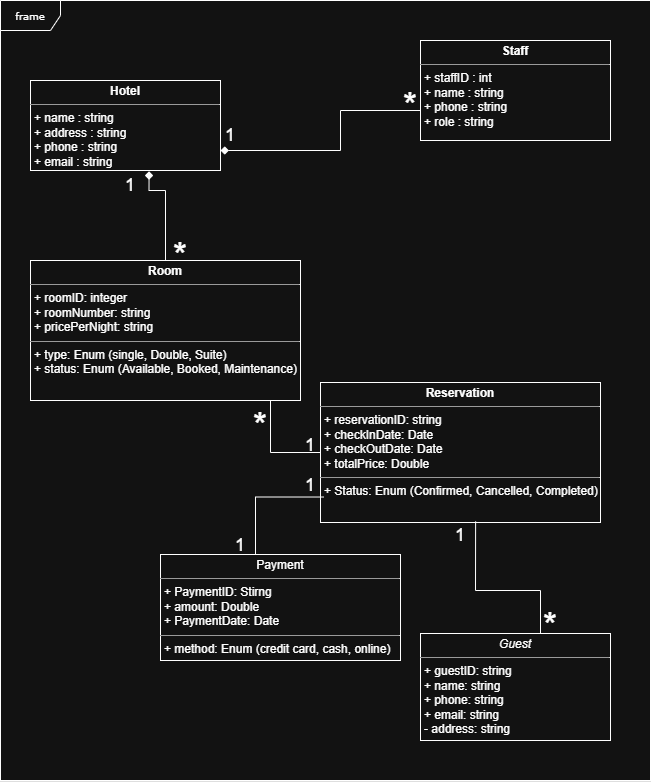

The diagram above was exported from draw.io. Its source (the exported page's mxGraphModel, read from the mxfile embedded in the PNG):
<mxGraphModel dx="1965" dy="1043" grid="1" gridSize="10" guides="1" tooltips="1" connect="1" arrows="1" fold="1" page="1" pageScale="1" pageWidth="850" pageHeight="1100" background="none" math="0" shadow="0">
  <root>
    <mxCell id="0" />
    <mxCell id="1" parent="0" />
    <mxCell id="kQZA5z89-_DQHvP7GIY3-18" value="" style="whiteSpace=wrap;html=1;" vertex="1" parent="1">
      <mxGeometry x="30" y="190" width="650" height="780" as="geometry" />
    </mxCell>
    <mxCell id="17acba5748e5396b-1" value="frame" style="shape=umlFrame;whiteSpace=wrap;html=1;rounded=0;shadow=0;comic=0;labelBackgroundColor=none;strokeWidth=1;fontFamily=Verdana;fontSize=10;align=center;" parent="1" vertex="1">
      <mxGeometry x="30" y="190" width="650" height="780" as="geometry" />
    </mxCell>
    <mxCell id="5d2195bd80daf111-9" value="&lt;p style=&quot;margin:0px;margin-top:4px;text-align:center;&quot;&gt;&lt;i&gt;Guest&lt;/i&gt;&lt;/p&gt;&lt;hr size=&quot;1&quot;&gt;&lt;p style=&quot;margin:0px;margin-left:4px;&quot;&gt;+ guestID: string&lt;br&gt;+ name: string&lt;/p&gt;&lt;p style=&quot;margin:0px;margin-left:4px;&quot;&gt;+ phone: string&lt;/p&gt;&lt;p style=&quot;margin:0px;margin-left:4px;&quot;&gt;+ email: string&lt;/p&gt;&lt;p style=&quot;margin:0px;margin-left:4px;&quot;&gt;- address: string&lt;/p&gt;" style="verticalAlign=top;align=left;overflow=fill;fontSize=12;fontFamily=Helvetica;html=1;rounded=0;shadow=0;comic=0;labelBackgroundColor=none;strokeWidth=1" parent="1" vertex="1">
      <mxGeometry x="450" y="823" width="190" height="107" as="geometry" />
    </mxCell>
    <mxCell id="5d2195bd80daf111-10" value="&lt;p style=&quot;margin:0px;margin-top:4px;text-align:center;&quot;&gt;&lt;b&gt;Reservation&lt;/b&gt;&lt;/p&gt;&lt;hr size=&quot;1&quot;&gt;&lt;p style=&quot;margin:0px;margin-left:4px;&quot;&gt;+ reservationID: string&lt;/p&gt;&lt;p style=&quot;margin:0px;margin-left:4px;&quot;&gt;+ checkInDate: Date&lt;br&gt;+ checkOutDate: Date&lt;/p&gt;&lt;p style=&quot;margin:0px;margin-left:4px;&quot;&gt;+ totalPrice: Double&lt;/p&gt;&lt;hr size=&quot;1&quot;&gt;&lt;p style=&quot;margin:0px;margin-left:4px;&quot;&gt;+ Status: Enum (Confirmed, Cancelled, Completed)&lt;br&gt;&lt;/p&gt;" style="verticalAlign=top;align=left;overflow=fill;fontSize=12;fontFamily=Helvetica;html=1;rounded=0;shadow=0;comic=0;labelBackgroundColor=none;strokeWidth=1" parent="1" vertex="1">
      <mxGeometry x="350" y="572" width="280" height="140" as="geometry" />
    </mxCell>
    <mxCell id="5d2195bd80daf111-12" value="&lt;p style=&quot;margin:0px;margin-top:4px;text-align:center;&quot;&gt;Payment&lt;/p&gt;&lt;hr size=&quot;1&quot;&gt;&lt;p style=&quot;margin:0px;margin-left:4px;&quot;&gt;+ PaymentID: Stirng&lt;br&gt;+ amount: Double&lt;/p&gt;&lt;p style=&quot;margin:0px;margin-left:4px;&quot;&gt;+ PaymentDate: Date&lt;/p&gt;&lt;hr size=&quot;1&quot;&gt;&lt;p style=&quot;margin:0px;margin-left:4px;&quot;&gt;+ method: Enum (credit card, cash, online)&lt;br&gt;&lt;/p&gt;" style="verticalAlign=top;align=left;overflow=fill;fontSize=12;fontFamily=Helvetica;html=1;rounded=0;shadow=0;comic=0;labelBackgroundColor=none;strokeWidth=1" parent="1" vertex="1">
      <mxGeometry x="190" y="744" width="240" height="106" as="geometry" />
    </mxCell>
    <mxCell id="5d2195bd80daf111-15" value="&lt;p style=&quot;margin:0px;margin-top:4px;text-align:center;&quot;&gt;&lt;b&gt;Staff&lt;/b&gt;&lt;/p&gt;&lt;hr size=&quot;1&quot;&gt;&lt;p style=&quot;margin:0px;margin-left:4px;&quot;&gt;+ staffID : int&lt;/p&gt;&lt;p style=&quot;margin:0px;margin-left:4px;&quot;&gt;+ name : string&lt;/p&gt;&lt;p style=&quot;margin:0px;margin-left:4px;&quot;&gt;+ phone : string&lt;/p&gt;&lt;p style=&quot;margin:0px;margin-left:4px;&quot;&gt;+ role : string&lt;/p&gt;" style="verticalAlign=top;align=left;overflow=fill;fontSize=12;fontFamily=Helvetica;html=1;rounded=0;shadow=0;comic=0;labelBackgroundColor=none;strokeWidth=1" parent="1" vertex="1">
      <mxGeometry x="450" y="230" width="190" height="100" as="geometry" />
    </mxCell>
    <mxCell id="5d2195bd80daf111-24" style="edgeStyle=orthogonalEdgeStyle;rounded=0;html=1;labelBackgroundColor=none;startFill=1;endArrow=none;endFill=1;endSize=10;fontFamily=Verdana;fontSize=10;exitX=0.624;exitY=1.009;exitDx=0;exitDy=0;exitPerimeter=0;startArrow=diamond;" parent="1" source="5d2195bd80daf111-19" target="5d2195bd80daf111-20" edge="1">
      <mxGeometry relative="1" as="geometry">
        <Array as="points">
          <mxPoint x="179" y="380" />
          <mxPoint x="195" y="380" />
        </Array>
      </mxGeometry>
    </mxCell>
    <mxCell id="5d2195bd80daf111-25" style="edgeStyle=orthogonalEdgeStyle;rounded=0;html=1;labelBackgroundColor=none;startFill=1;endArrow=none;endFill=0;endSize=10;fontFamily=Verdana;fontSize=10;startArrow=diamond;" parent="1" source="5d2195bd80daf111-19" target="5d2195bd80daf111-15" edge="1">
      <mxGeometry relative="1" as="geometry">
        <Array as="points">
          <mxPoint x="370" y="340" />
          <mxPoint x="370" y="300" />
        </Array>
      </mxGeometry>
    </mxCell>
    <mxCell id="5d2195bd80daf111-19" value="&lt;p style=&quot;margin:0px;margin-top:4px;text-align:center;&quot;&gt;&lt;b&gt;Hotel&lt;/b&gt;&lt;/p&gt;&lt;hr size=&quot;1&quot;&gt;&lt;p style=&quot;margin:0px;margin-left:4px;&quot;&gt;+ name : string&lt;br&gt;+ address : string&lt;/p&gt;&lt;p style=&quot;margin:0px;margin-left:4px;&quot;&gt;+ phone : string&lt;/p&gt;&lt;p style=&quot;margin:0px;margin-left:4px;&quot;&gt;+ email : string&lt;/p&gt;" style="verticalAlign=top;align=left;overflow=fill;fontSize=12;fontFamily=Helvetica;html=1;rounded=0;shadow=0;comic=0;labelBackgroundColor=none;strokeWidth=1" parent="1" vertex="1">
      <mxGeometry x="60" y="270" width="190" height="90" as="geometry" />
    </mxCell>
    <mxCell id="5d2195bd80daf111-30" style="edgeStyle=orthogonalEdgeStyle;rounded=0;html=1;labelBackgroundColor=none;startFill=0;endArrow=none;endFill=0;endSize=10;fontFamily=Verdana;fontSize=10;" parent="1" source="5d2195bd80daf111-20" target="5d2195bd80daf111-10" edge="1">
      <mxGeometry relative="1" as="geometry">
        <Array as="points">
          <mxPoint x="300" y="580" />
          <mxPoint x="300" y="642" />
        </Array>
      </mxGeometry>
    </mxCell>
    <mxCell id="5d2195bd80daf111-32" style="edgeStyle=orthogonalEdgeStyle;rounded=0;html=1;labelBackgroundColor=none;startFill=0;endArrow=none;endFill=0;endSize=10;fontFamily=Verdana;fontSize=10;exitX=0.012;exitY=0.818;exitDx=0;exitDy=0;exitPerimeter=0;entryX=0.5;entryY=0;entryDx=0;entryDy=0;" parent="1" source="5d2195bd80daf111-10" target="5d2195bd80daf111-12" edge="1">
      <mxGeometry relative="1" as="geometry">
        <Array as="points">
          <mxPoint x="285" y="687" />
        </Array>
      </mxGeometry>
    </mxCell>
    <mxCell id="5d2195bd80daf111-20" value="&lt;p style=&quot;margin:0px;margin-top:4px;text-align:center;&quot;&gt;&lt;b&gt;Room&lt;/b&gt;&lt;/p&gt;&lt;hr size=&quot;1&quot;&gt;&lt;p style=&quot;margin:0px;margin-left:4px;&quot;&gt;+ roomID: integer&lt;br&gt;+ roomNumber: string&lt;/p&gt;&lt;p style=&quot;margin:0px;margin-left:4px;&quot;&gt;+ pricePerNight: string&lt;/p&gt;&lt;hr size=&quot;1&quot;&gt;&lt;p style=&quot;margin:0px;margin-left:4px;&quot;&gt;+ type: Enum (single, Double, Suite)&lt;br&gt;+ status: Enum (Available, Booked, Maintenance)&lt;/p&gt;" style="verticalAlign=top;align=left;overflow=fill;fontSize=12;fontFamily=Helvetica;html=1;rounded=0;shadow=0;comic=0;labelBackgroundColor=none;strokeWidth=1" parent="1" vertex="1">
      <mxGeometry x="60" y="450" width="270" height="140" as="geometry" />
    </mxCell>
    <mxCell id="5d2195bd80daf111-37" style="edgeStyle=orthogonalEdgeStyle;rounded=0;html=1;labelBackgroundColor=none;startFill=0;endArrow=none;endFill=0;endSize=10;fontFamily=Verdana;fontSize=10;exitX=0.554;exitY=0.992;exitDx=0;exitDy=0;exitPerimeter=0;" parent="1" source="5d2195bd80daf111-10" target="5d2195bd80daf111-9" edge="1">
      <mxGeometry relative="1" as="geometry">
        <Array as="points">
          <mxPoint x="505" y="780" />
          <mxPoint x="570" y="780" />
        </Array>
      </mxGeometry>
    </mxCell>
    <mxCell id="kQZA5z89-_DQHvP7GIY3-4" value="&lt;font style=&quot;font-size: 18px;&quot;&gt;1&lt;/font&gt;" style="text;strokeColor=none;align=center;fillColor=none;html=1;verticalAlign=middle;whiteSpace=wrap;rounded=0;" vertex="1" parent="1">
      <mxGeometry x="130" y="360" width="60" height="30" as="geometry" />
    </mxCell>
    <mxCell id="kQZA5z89-_DQHvP7GIY3-5" value="&lt;font style=&quot;font-size: 36px;&quot;&gt;*&lt;/font&gt;" style="text;strokeColor=none;align=center;fillColor=none;html=1;verticalAlign=middle;whiteSpace=wrap;rounded=0;fontSize=18;" vertex="1" parent="1">
      <mxGeometry x="410" y="280" width="60" height="30" as="geometry" />
    </mxCell>
    <mxCell id="kQZA5z89-_DQHvP7GIY3-6" value="&lt;font style=&quot;font-size: 36px;&quot;&gt;*&lt;/font&gt;" style="text;strokeColor=none;align=center;fillColor=none;html=1;verticalAlign=middle;whiteSpace=wrap;rounded=0;fontSize=18;" vertex="1" parent="1">
      <mxGeometry x="180" y="430" width="60" height="30" as="geometry" />
    </mxCell>
    <mxCell id="kQZA5z89-_DQHvP7GIY3-7" value="&lt;font style=&quot;font-size: 18px;&quot;&gt;1&lt;/font&gt;" style="text;strokeColor=none;align=center;fillColor=none;html=1;verticalAlign=middle;whiteSpace=wrap;rounded=0;" vertex="1" parent="1">
      <mxGeometry x="230" y="310" width="60" height="30" as="geometry" />
    </mxCell>
    <mxCell id="kQZA5z89-_DQHvP7GIY3-8" value="&lt;font style=&quot;font-size: 18px;&quot;&gt;1&lt;/font&gt;" style="text;strokeColor=none;align=center;fillColor=none;html=1;verticalAlign=middle;whiteSpace=wrap;rounded=0;" vertex="1" parent="1">
      <mxGeometry x="310" y="620" width="60" height="30" as="geometry" />
    </mxCell>
    <mxCell id="kQZA5z89-_DQHvP7GIY3-9" value="&lt;font style=&quot;font-size: 36px;&quot;&gt;*&lt;/font&gt;" style="text;strokeColor=none;align=center;fillColor=none;html=1;verticalAlign=middle;whiteSpace=wrap;rounded=0;fontSize=18;" vertex="1" parent="1">
      <mxGeometry x="260" y="600" width="60" height="30" as="geometry" />
    </mxCell>
    <mxCell id="kQZA5z89-_DQHvP7GIY3-10" value="&lt;font style=&quot;font-size: 18px;&quot;&gt;1&lt;/font&gt;" style="text;strokeColor=none;align=center;fillColor=none;html=1;verticalAlign=middle;whiteSpace=wrap;rounded=0;" vertex="1" parent="1">
      <mxGeometry x="240" y="720" width="60" height="30" as="geometry" />
    </mxCell>
    <mxCell id="kQZA5z89-_DQHvP7GIY3-11" value="&lt;font style=&quot;font-size: 18px;&quot;&gt;1&lt;/font&gt;" style="text;strokeColor=none;align=center;fillColor=none;html=1;verticalAlign=middle;whiteSpace=wrap;rounded=0;" vertex="1" parent="1">
      <mxGeometry x="310" y="660" width="60" height="30" as="geometry" />
    </mxCell>
    <mxCell id="kQZA5z89-_DQHvP7GIY3-12" value="&lt;font style=&quot;font-size: 18px;&quot;&gt;1&lt;/font&gt;" style="text;strokeColor=none;align=center;fillColor=none;html=1;verticalAlign=middle;whiteSpace=wrap;rounded=0;" vertex="1" parent="1">
      <mxGeometry x="460" y="710" width="60" height="30" as="geometry" />
    </mxCell>
    <mxCell id="kQZA5z89-_DQHvP7GIY3-17" value="&lt;font style=&quot;font-size: 36px;&quot;&gt;*&lt;/font&gt;" style="text;strokeColor=none;align=center;fillColor=none;html=1;verticalAlign=middle;whiteSpace=wrap;rounded=0;fontSize=18;" vertex="1" parent="1">
      <mxGeometry x="550" y="800" width="60" height="30" as="geometry" />
    </mxCell>
  </root>
</mxGraphModel>